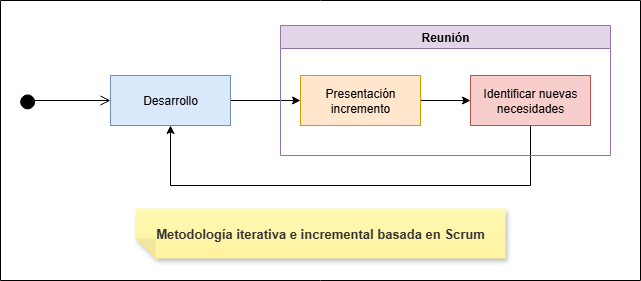

The diagram above was exported from draw.io. Its source (the exported page's mxGraphModel, read from the mxfile embedded in the PNG):
<mxGraphModel dx="1426" dy="743" grid="1" gridSize="10" guides="1" tooltips="1" connect="1" arrows="1" fold="1" page="1" pageScale="1" pageWidth="827" pageHeight="1169" math="0" shadow="0">
  <root>
    <mxCell id="0" />
    <mxCell id="1" parent="0" />
    <mxCell id="Q5-CcqubM0drtmRiwKke-1" value="" style="html=1;verticalAlign=bottom;startArrow=circle;startFill=1;endArrow=open;startSize=6;endSize=8;curved=0;rounded=0;" edge="1" parent="1" target="Q5-CcqubM0drtmRiwKke-5">
      <mxGeometry width="80" relative="1" as="geometry">
        <mxPoint x="40" y="125" as="sourcePoint" />
        <mxPoint x="120" y="125" as="targetPoint" />
        <Array as="points">
          <mxPoint x="50" y="120" />
        </Array>
      </mxGeometry>
    </mxCell>
    <mxCell id="Q5-CcqubM0drtmRiwKke-6" value="" style="edgeStyle=orthogonalEdgeStyle;rounded=0;orthogonalLoop=1;jettySize=auto;html=1;" edge="1" parent="1" source="Q5-CcqubM0drtmRiwKke-5" target="Q5-CcqubM0drtmRiwKke-7">
      <mxGeometry relative="1" as="geometry">
        <mxPoint x="300" y="120" as="targetPoint" />
      </mxGeometry>
    </mxCell>
    <mxCell id="Q5-CcqubM0drtmRiwKke-5" value="Desarrollo" style="rounded=0;whiteSpace=wrap;html=1;fillColor=#dae8fc;strokeColor=#6c8ebf;" vertex="1" parent="1">
      <mxGeometry x="130" y="95" width="120" height="50" as="geometry" />
    </mxCell>
    <mxCell id="Q5-CcqubM0drtmRiwKke-9" value="" style="edgeStyle=orthogonalEdgeStyle;rounded=0;orthogonalLoop=1;jettySize=auto;html=1;" edge="1" parent="1" source="Q5-CcqubM0drtmRiwKke-7" target="Q5-CcqubM0drtmRiwKke-8">
      <mxGeometry relative="1" as="geometry" />
    </mxCell>
    <mxCell id="Q5-CcqubM0drtmRiwKke-7" value="Presentación incremento" style="rounded=0;whiteSpace=wrap;html=1;fillColor=#ffe6cc;strokeColor=#d79b00;" vertex="1" parent="1">
      <mxGeometry x="320" y="95" width="120" height="50" as="geometry" />
    </mxCell>
    <mxCell id="Q5-CcqubM0drtmRiwKke-13" style="edgeStyle=orthogonalEdgeStyle;rounded=0;orthogonalLoop=1;jettySize=auto;html=1;" edge="1" parent="1" source="Q5-CcqubM0drtmRiwKke-8" target="Q5-CcqubM0drtmRiwKke-5">
      <mxGeometry relative="1" as="geometry">
        <Array as="points">
          <mxPoint x="550" y="205" />
          <mxPoint x="190" y="205" />
        </Array>
      </mxGeometry>
    </mxCell>
    <mxCell id="Q5-CcqubM0drtmRiwKke-8" value="Identificar nuevas necesidades" style="rounded=0;whiteSpace=wrap;html=1;fillColor=#f8cecc;strokeColor=#b85450;" vertex="1" parent="1">
      <mxGeometry x="490" y="95" width="120" height="50" as="geometry" />
    </mxCell>
    <mxCell id="Q5-CcqubM0drtmRiwKke-12" value="Reunión" style="swimlane;whiteSpace=wrap;html=1;fillColor=#e1d5e7;strokeColor=#9673a6;" vertex="1" parent="1">
      <mxGeometry x="300" y="45" width="330" height="130" as="geometry" />
    </mxCell>
    <mxCell id="Q5-CcqubM0drtmRiwKke-15" value="" style="swimlane;startSize=0;" vertex="1" parent="1">
      <mxGeometry x="20" y="20" width="640" height="280" as="geometry" />
    </mxCell>
    <mxCell id="Q5-CcqubM0drtmRiwKke-16" value="&lt;span style=&quot;color: rgb(51, 51, 51); font-weight: 700; font-kerning: normal; --Ys-XuQ: none;&quot; class=&quot;OYPEnA font-feature-liga-off font-feature-clig-off font-feature-calt-off text-decoration-none text-strikethrough-none&quot;&gt;&lt;font style=&quot;font-size: 13px;&quot;&gt;Metodología iterativa e incremental basada en Scrum&lt;/font&gt;&lt;/span&gt;" style="shape=note;whiteSpace=wrap;html=1;backgroundOutline=1;fontColor=#000000;darkOpacity=0.05;fillColor=#FFF9B2;strokeColor=none;fillStyle=solid;direction=west;gradientDirection=north;gradientColor=#FFF2A1;shadow=1;size=20;pointerEvents=1;" vertex="1" parent="Q5-CcqubM0drtmRiwKke-15">
      <mxGeometry x="135" y="208" width="370" height="50" as="geometry" />
    </mxCell>
  </root>
</mxGraphModel>